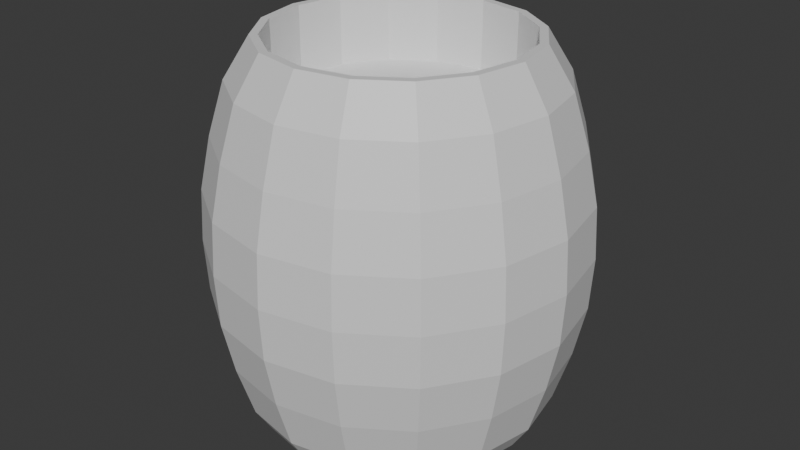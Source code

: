 # Source: barrel.blend  (saved by Blender 4.3.32; exported with 4.5.12 LTS)
import bpy
from mathutils import Matrix  # noqa: F401  (used for matrix-valued properties, if any)

bpy.ops.wm.read_factory_settings(use_empty=True)
scene = bpy.context.scene
scene.name = 'Scene'

# ---- collections
col_collection = bpy.data.collections.new('Collection'); scene.collection.children.link(col_collection)

# ---- materials (node trees are filled in below, after node groups)
mat_barrel = bpy.data.materials.new('Barrel')
mat_barrel.use_transparent_shadow = False
mat_metalburn = bpy.data.materials.new('MetalBurn')
mat_metalburn.use_transparent_shadow = False

# ---- material node trees
mat_barrel.use_nodes = True; mat_barrel.node_tree.nodes.clear()
_N = mat_barrel.node_tree.nodes; _L = mat_barrel.node_tree.links
n0 = _N.new('ShaderNodeBsdfPrincipled'); n0.name = 'Principled BSDF'; n0.location = (10, 300)
n0.inputs[3].default_value = 1.45
n1 = _N.new('ShaderNodeOutputMaterial'); n1.name = 'Material Output'; n1.location = (300, 300)
_L.new(n0.outputs[0], n1.inputs[0])
n1.is_active_output = True
mat_metalburn.use_nodes = True; mat_metalburn.node_tree.nodes.clear()
_N = mat_metalburn.node_tree.nodes; _L = mat_metalburn.node_tree.links
n0 = _N.new('ShaderNodeBsdfPrincipled'); n0.name = 'Principled BSDF'; n0.location = (10, 300)
n0.inputs[3].default_value = 1.45
n1 = _N.new('ShaderNodeOutputMaterial'); n1.name = 'Material Output'; n1.location = (300, 300)
_L.new(n0.outputs[0], n1.inputs[0])
n1.is_active_output = True

# ---- world
world_world = bpy.data.worlds.new('World'); scene.world = world_world
world_world.use_nodes = True; world_world.node_tree.nodes.clear()
_N = world_world.node_tree.nodes; _L = world_world.node_tree.links
n0 = _N.new('ShaderNodeOutputWorld'); n0.name = 'World Output'; n0.location = (300, 300)
n1 = _N.new('ShaderNodeBackground'); n1.name = 'Background'; n1.location = (10, 300)
n1.inputs[0].default_value = (0.05088, 0.05088, 0.05088, 1.0)
_L.new(n1.outputs[0], n0.inputs[0])
n0.is_active_output = True
world_world.color = (0.05088, 0.05088, 0.05088)
world_world.use_sun_shadow = False
world_world.sun_shadow_jitter_overblur = 0.0

# ---- meshes
me_cylinder = bpy.data.meshes.new('Cylinder')
me_cylinder.from_pydata([(0.0, 0.3243, -0.003531), (0.0, 0.2865, 0.06102), (0.1241, 0.2996, -0.003531), (0.1096, 0.2647, 0.06102), (0.2293, 0.2293, -0.003531), (0.2026, 0.2026, 0.06102), (0.2996, 0.1241, -0.003531), (0.2647, 0.1096, 0.06102), (0.3243, 0.0, -0.003531), (0.2865, 0.0, 0.06102), (0.2996, -0.1241, -0.003531), (0.2647, -0.1096, 0.06102), (0.2293, -0.2293, -0.003531), (0.2026, -0.2026, 0.06102), (0.1241, -0.2996, -0.003531), (0.1096, -0.2647, 0.06102), (0.0, -0.3243, -0.003531), (0.0, -0.2865, 0.06102), (-0.1241, -0.2996, -0.003531), (-0.1096, -0.2647, 0.06102), (-0.2293, -0.2293, -0.003531), (-0.2026, -0.2026, 0.06102), (-0.2996, -0.1241, -0.003531), (-0.2647, -0.1096, 0.06102), (-0.3243, 0.0, -0.003531), (-0.2865, 0.0, 0.06102), (-0.2996, 0.1241, -0.003531), (-0.2647, 0.1096, 0.06102), (-0.2293, 0.2293, -0.003531), (-0.2026, 0.2026, 0.06102), (-0.1241, 0.2996, -0.003531), (-0.1096, 0.2647, 0.06102), (-2.154e-10, 0.363, 0.7889), (0.1389, 0.3354, 0.7889), (0.2567, 0.2567, 0.7889), (0.3354, 0.1389, 0.7889), (0.363, -1.723e-10, 0.7889), (0.3354, -0.1389, 0.7889), (0.2567, -0.2567, 0.7889), (0.1389, -0.3354, 0.7889), (-2.154e-10, -0.363, 0.7889), (-0.1389, -0.3354, 0.7889), (-0.2567, -0.2567, 0.7889), (-0.3354, -0.1389, 0.7889), (-0.363, -1.723e-10, 0.7889), (-0.3354, 0.1389, 0.7889), (-0.2567, 0.2567, 0.7889), (-0.1389, 0.3354, 0.7889), (-2.154e-10, 0.363, 0.05763), (0.1389, 0.3354, 0.05763), (0.2567, 0.2567, 0.05763), (0.3354, 0.1389, 0.05763), (0.363, -1.723e-10, 0.05763), (0.3354, -0.1389, 0.05763), (0.2567, -0.2567, 0.05763), (0.1389, -0.3354, 0.05763), (-2.154e-10, -0.363, 0.05763), (-0.1389, -0.3354, 0.05763), (-0.2567, -0.2567, 0.05763), (-0.3354, -0.1389, 0.05763), (-0.363, -1.723e-10, 0.05763), (-0.3354, 0.1389, 0.05763), (-0.2567, 0.2567, 0.05763), (-0.1389, 0.3354, 0.05763), (0.0, 0.3051, 0.8822), (0.1168, 0.2819, 0.8822), (0.2158, 0.2158, 0.8822), (0.2819, 0.1168, 0.8822), (0.3051, 0.0, 0.8822), (0.2819, -0.1168, 0.8822), (0.2158, -0.2158, 0.8822), (0.1168, -0.2819, 0.8822), (0.0, -0.3051, 0.8822), (-0.1168, -0.2819, 0.8822), (-0.2158, -0.2158, 0.8822), (-0.2819, -0.1168, 0.8822), (-0.3051, 0.0, 0.8822), (-0.2819, 0.1168, 0.8822), (-0.2158, 0.2158, 0.8822), (-0.1168, 0.2819, 0.8822), (0.0, 0.2865, 0.8822), (0.1096, 0.2647, 0.8822), (0.2026, 0.2026, 0.8822), (0.2647, 0.1096, 0.8822), (0.2865, 0.0, 0.8822), (0.2647, -0.1096, 0.8822), (0.2026, -0.2026, 0.8822), (0.1096, -0.2647, 0.8822), (0.0, -0.2865, 0.8822), (-0.1096, -0.2647, 0.8822), (-0.2026, -0.2026, 0.8822), (-0.2647, -0.1096, 0.8822), (-0.2865, 0.0, 0.8822), (-0.2647, 0.1096, 0.8822), (-0.2026, 0.2026, 0.8822), (-0.1096, 0.2647, 0.8822), (0.0, 0.321, 0.08233), (0.0, 0.321, 0.7244), (0.06263, 0.3149, 0.08233), (0.06263, 0.3149, 0.7244), (0.1229, 0.2966, 0.08233), (0.1229, 0.2966, 0.7244), (0.1784, 0.2669, 0.08233), (0.1784, 0.2669, 0.7244), (0.227, 0.227, 0.08233), (0.227, 0.227, 0.7244), (0.2669, 0.1784, 0.08233), (0.2669, 0.1784, 0.7244), (0.2966, 0.1229, 0.08233), (0.2966, 0.1229, 0.7244), (0.3149, 0.06263, 0.08233), (0.3149, 0.06263, 0.7244), (0.321, 0.0, 0.08233), (0.321, 0.0, 0.7244), (0.3149, -0.06263, 0.08233), (0.3149, -0.06263, 0.7244), (0.2966, -0.1229, 0.08233), (0.2966, -0.1229, 0.7244), (0.2669, -0.1784, 0.08233), (0.2669, -0.1784, 0.7244), (0.227, -0.227, 0.08233), (0.227, -0.227, 0.7244), (0.1784, -0.2669, 0.08233), (0.1784, -0.2669, 0.7244), (0.1229, -0.2966, 0.08233), (0.1229, -0.2966, 0.7244), (0.06263, -0.3149, 0.08233), (0.06263, -0.3149, 0.7244), (0.0, -0.321, 0.08233), (0.0, -0.321, 0.7244), (-0.06263, -0.3149, 0.08233), (-0.06263, -0.3149, 0.7244), (-0.1229, -0.2966, 0.08233), (-0.1229, -0.2966, 0.7244), (-0.1784, -0.2669, 0.08233), (-0.1784, -0.2669, 0.7244), (-0.227, -0.227, 0.08233), (-0.227, -0.227, 0.7244), (-0.2669, -0.1784, 0.08233), (-0.2669, -0.1784, 0.7244), (-0.2966, -0.1229, 0.08233), (-0.2966, -0.1229, 0.7244), (-0.3149, -0.06263, 0.08233), (-0.3149, -0.06263, 0.7244), (-0.321, 0.0, 0.08233), (-0.321, 0.0, 0.7244), (-0.3149, 0.06263, 0.08233), (-0.3149, 0.06263, 0.7244), (-0.2966, 0.1229, 0.08233), (-0.2966, 0.1229, 0.7244), (-0.2669, 0.1784, 0.08233), (-0.2669, 0.1784, 0.7244), (-0.227, 0.227, 0.08233), (-0.227, 0.227, 0.7244), (-0.1784, 0.2669, 0.08233), (-0.1784, 0.2669, 0.7244), (-0.1229, 0.2966, 0.08233), (-0.1229, 0.2966, 0.7244), (-0.06263, 0.3149, 0.08233), (-0.06263, 0.3149, 0.7244), (0.0, 0.4, 0.1795), (0.0, 0.4254, 0.3014), (4.427e-10, 0.4322, 0.4233), (0.0, 0.4254, 0.5451), (0.0, 0.4, 0.667), (0.1531, 0.3696, 0.667), (0.1628, 0.393, 0.5451), (0.1654, 0.3993, 0.4233), (0.1628, 0.393, 0.3014), (0.1531, 0.3696, 0.1795), (0.2828, 0.2828, 0.667), (0.3008, 0.3008, 0.5451), (0.3056, 0.3056, 0.4233), (0.3008, 0.3008, 0.3014), (0.2828, 0.2828, 0.1795), (0.3696, 0.1531, 0.667), (0.393, 0.1628, 0.5451), (0.3993, 0.1654, 0.4233), (0.393, 0.1628, 0.3014), (0.3696, 0.1531, 0.1795), (0.4, 0.0, 0.667), (0.4254, 1.181e-10, 0.5451), (0.4322, 3.273e-10, 0.4233), (0.4254, 1.181e-10, 0.3014), (0.4, 0.0, 0.1795), (0.3696, -0.1531, 0.667), (0.393, -0.1628, 0.5451), (0.3993, -0.1654, 0.4233), (0.393, -0.1628, 0.3014), (0.3696, -0.1531, 0.1795), (0.2828, -0.2828, 0.667), (0.3008, -0.3008, 0.5451), (0.3056, -0.3056, 0.4233), (0.3008, -0.3008, 0.3014), (0.2828, -0.2828, 0.1795), (0.1531, -0.3696, 0.667), (0.1628, -0.393, 0.5451), (0.1654, -0.3993, 0.4233), (0.1628, -0.393, 0.3014), (0.1531, -0.3696, 0.1795), (0.0, -0.4, 0.667), (0.0, -0.4254, 0.5451), (4.427e-10, -0.4322, 0.4233), (0.0, -0.4254, 0.3014), (0.0, -0.4, 0.1795), (-0.1531, -0.3696, 0.667), (-0.1628, -0.393, 0.5451), (-0.1654, -0.3993, 0.4233), (-0.1628, -0.393, 0.3014), (-0.1531, -0.3696, 0.1795), (-0.2828, -0.2828, 0.667), (-0.3008, -0.3008, 0.5451), (-0.3056, -0.3056, 0.4233), (-0.3008, -0.3008, 0.3014), (-0.2828, -0.2828, 0.1795), (-0.3696, -0.1531, 0.667), (-0.393, -0.1628, 0.5451), (-0.3993, -0.1654, 0.4233), (-0.393, -0.1628, 0.3014), (-0.3696, -0.1531, 0.1795), (-0.4, 0.0, 0.667), (-0.4254, 1.181e-10, 0.5451), (-0.4322, 3.273e-10, 0.4233), (-0.4254, 1.181e-10, 0.3014), (-0.4, 0.0, 0.1795), (-0.3696, 0.1531, 0.667), (-0.393, 0.1628, 0.5451), (-0.3993, 0.1654, 0.4233), (-0.393, 0.1628, 0.3014), (-0.3696, 0.1531, 0.1795), (-0.2828, 0.2828, 0.667), (-0.3008, 0.3008, 0.5451), (-0.3056, 0.3056, 0.4233), (-0.3008, 0.3008, 0.3014), (-0.2828, 0.2828, 0.1795), (-0.1531, 0.3696, 0.667), (-0.1628, 0.393, 0.5451), (-0.1654, 0.3993, 0.4233), (-0.1628, 0.393, 0.3014), (-0.1531, 0.3696, 0.1795)], [], [(169, 174, 50, 49), (174, 179, 51, 50), (179, 184, 52, 51), (184, 189, 53, 52), (189, 194, 54, 53), (194, 199, 55, 54), (199, 204, 56, 55), (204, 209, 57, 56), (209, 214, 58, 57), (214, 219, 59, 58), (219, 224, 60, 59), (224, 229, 61, 60), (229, 234, 62, 61), (234, 239, 63, 62), (239, 160, 48, 63), (1, 31, 29, 27, 25, 23, 21, 19, 17, 15, 13, 11, 9, 7, 5, 3), (64, 65, 33, 32), (0, 2, 4, 6, 8, 10, 12, 14, 16, 18, 20, 22, 24, 26, 28, 30), (65, 66, 34, 33), (66, 67, 35, 34), (67, 68, 36, 35), (68, 69, 37, 36), (69, 70, 38, 37), (70, 71, 39, 38), (71, 72, 40, 39), (72, 73, 41, 40), (73, 74, 42, 41), (74, 75, 43, 42), (75, 76, 44, 43), (76, 77, 45, 44), (77, 78, 46, 45), (78, 79, 47, 46), (79, 64, 32, 47), (2, 0, 48, 49), (4, 2, 49, 50), (6, 4, 50, 51), (8, 6, 51, 52), (10, 8, 52, 53), (12, 10, 53, 54), (14, 12, 54, 55), (16, 14, 55, 56), (18, 16, 56, 57), (20, 18, 57, 58), (22, 20, 58, 59), (24, 22, 59, 60), (26, 24, 60, 61), (28, 26, 61, 62), (30, 28, 62, 63), (0, 30, 63, 48), (80, 81, 65, 64), (81, 82, 66, 65), (82, 83, 67, 66), (83, 84, 68, 67), (84, 85, 69, 68), (85, 86, 70, 69), (86, 87, 71, 70), (87, 88, 72, 71), (88, 89, 73, 72), (89, 90, 74, 73), (90, 91, 75, 74), (91, 92, 76, 75), (92, 93, 77, 76), (93, 94, 78, 77), (94, 95, 79, 78), (95, 80, 64, 79), (1, 3, 81, 80), (3, 5, 82, 81), (5, 7, 83, 82), (7, 9, 84, 83), (9, 11, 85, 84), (11, 13, 86, 85), (13, 15, 87, 86), (15, 17, 88, 87), (17, 19, 89, 88), (19, 21, 90, 89), (21, 23, 91, 90), (23, 25, 92, 91), (25, 27, 93, 92), (27, 29, 94, 93), (29, 31, 95, 94), (31, 1, 80, 95), (96, 97, 99, 98), (98, 99, 101, 100), (100, 101, 103, 102), (102, 103, 105, 104), (104, 105, 107, 106), (106, 107, 109, 108), (108, 109, 111, 110), (110, 111, 113, 112), (112, 113, 115, 114), (114, 115, 117, 116), (116, 117, 119, 118), (118, 119, 121, 120), (120, 121, 123, 122), (122, 123, 125, 124), (124, 125, 127, 126), (126, 127, 129, 128), (128, 129, 131, 130), (130, 131, 133, 132), (132, 133, 135, 134), (134, 135, 137, 136), (136, 137, 139, 138), (138, 139, 141, 140), (140, 141, 143, 142), (142, 143, 145, 144), (144, 145, 147, 146), (146, 147, 149, 148), (148, 149, 151, 150), (150, 151, 153, 152), (152, 153, 155, 154), (154, 155, 157, 156), (99, 97, 159, 157, 155, 153, 151, 149, 147, 145, 143, 141, 139, 137, 135, 133, 131, 129, 127, 125, 123, 121, 119, 117, 115, 113, 111, 109, 107, 105, 103, 101), (156, 157, 159, 158), (158, 159, 97, 96), (96, 98, 100, 102, 104, 106, 108, 110, 112, 114, 116, 118, 120, 122, 124, 126, 128, 130, 132, 134, 136, 138, 140, 142, 144, 146, 148, 150, 152, 154, 156, 158), (160, 169, 49, 48), (32, 33, 165, 164), (164, 165, 166, 163), (163, 166, 167, 162), (162, 167, 168, 161), (161, 168, 169, 160), (47, 32, 164, 235), (235, 164, 163, 236), (236, 163, 162, 237), (237, 162, 161, 238), (238, 161, 160, 239), (46, 47, 235, 230), (230, 235, 236, 231), (231, 236, 237, 232), (232, 237, 238, 233), (233, 238, 239, 234), (45, 46, 230, 225), (225, 230, 231, 226), (226, 231, 232, 227), (227, 232, 233, 228), (228, 233, 234, 229), (44, 45, 225, 220), (220, 225, 226, 221), (221, 226, 227, 222), (222, 227, 228, 223), (223, 228, 229, 224), (43, 44, 220, 215), (215, 220, 221, 216), (216, 221, 222, 217), (217, 222, 223, 218), (218, 223, 224, 219), (42, 43, 215, 210), (210, 215, 216, 211), (211, 216, 217, 212), (212, 217, 218, 213), (213, 218, 219, 214), (41, 42, 210, 205), (205, 210, 211, 206), (206, 211, 212, 207), (207, 212, 213, 208), (208, 213, 214, 209), (40, 41, 205, 200), (200, 205, 206, 201), (201, 206, 207, 202), (202, 207, 208, 203), (203, 208, 209, 204), (39, 40, 200, 195), (195, 200, 201, 196), (196, 201, 202, 197), (197, 202, 203, 198), (198, 203, 204, 199), (38, 39, 195, 190), (190, 195, 196, 191), (191, 196, 197, 192), (192, 197, 198, 193), (193, 198, 199, 194), (37, 38, 190, 185), (185, 190, 191, 186), (186, 191, 192, 187), (187, 192, 193, 188), (188, 193, 194, 189), (36, 37, 185, 180), (180, 185, 186, 181), (181, 186, 187, 182), (182, 187, 188, 183), (183, 188, 189, 184), (35, 36, 180, 175), (175, 180, 181, 176), (176, 181, 182, 177), (177, 182, 183, 178), (178, 183, 184, 179), (34, 35, 175, 170), (170, 175, 176, 171), (171, 176, 177, 172), (172, 177, 178, 173), (173, 178, 179, 174), (33, 34, 170, 165), (165, 170, 171, 166), (166, 171, 172, 167), (167, 172, 173, 168), (168, 173, 174, 169)])
me_cylinder.polygons.foreach_set('material_index', [0, 0, 0, 0, 0, 0, 0, 0, 0, 0, 0, 0, 0, 0, 0, 0, 0, 0, 0, 0, 0, 0, 0, 0, 0, 0, 0, 0, 0, 0, 0, 0, 0, 0, 0, 0, 0, 0, 0, 0, 0, 0, 0, 0, 0, 0, 0, 0, 0, 0, 0, 0, 0, 0, 0, 0, 0, 0, 0, 0, 0, 0, 0, 0, 0, 0, 0, 0, 0, 0, 0, 0, 0, 0, 0, 0, 0, 0, 0, 0, 0, 1, 1, 1, 1, 1, 1, 1, 1, 1, 1, 1, 1, 1, 1, 1, 1, 1, 1, 1, 1, 1, 1, 1, 1, 1, 1, 1, 1, 1, 1, 1, 1, 1, 1, 0, 0, 0, 0, 0, 0, 0, 0, 0, 0, 0, 0, 0, 0, 0, 0, 0, 0, 0, 0, 0, 0, 0, 0, 0, 0, 0, 0, 0, 0, 0, 0, 0, 0, 0, 0, 0, 0, 0, 0, 0, 0, 0, 0, 0, 0, 0, 0, 0, 0, 0, 0, 0, 0, 0, 0, 0, 0, 0, 0, 0, 0, 0, 0, 0, 0, 0, 0, 0, 0, 0, 0, 0, 0, 0, 0, 0, 0, 0, 0, 0])
_uv = me_cylinder.uv_layers.new(name='UVMap')
_uv.uv.foreach_set('vector', [0.153, 0.2324, 0.1902, 0.2324, 0.1802, 0.2727, 0.1464, 0.2727, 0.2077, 0.2324, 0.2449, 0.2324, 0.2515, 0.2727, 0.2178, 0.2727, 0.2449, 0.2324, 0.2929, 0.2324, 0.2951, 0.2727, 0.2515, 0.2727, 0.2929, 0.2324, 0.3445, 0.2324, 0.3419, 0.2727, 0.2951, 0.2727, 0.3445, 0.2324, 0.3918, 0.2324, 0.3848, 0.2727, 0.3419, 0.2727, 0.008754, 0.5253, 0.0459, 0.5253, 0.05252, 0.5656, 0.0188, 0.5656, 0.0459, 0.5253, 0.09394, 0.5253, 0.09611, 0.5656, 0.05252, 0.5656, 0.09394, 0.5253, 0.1455, 0.5253, 0.1429, 0.5656, 0.09611, 0.5656, 0.1455, 0.5253, 0.1929, 0.5253, 0.1859, 0.5656, 0.1429, 0.5656, 0.2077, 0.5253, 0.2449, 0.5253, 0.2515, 0.5656, 0.2178, 0.5656, 0.2449, 0.5253, 0.2929, 0.5253, 0.2951, 0.5656, 0.2515, 0.5656, 0.2929, 0.5253, 0.3445, 0.5253, 0.3419, 0.5656, 0.2951, 0.5656, 0.3445, 0.5253, 0.3918, 0.5253, 0.3848, 0.5656, 0.3419, 0.5656, 0.006088, 0.2324, 0.05341, 0.2324, 0.05601, 0.2727, 0.01307, 0.2727, 0.05341, 0.2324, 0.105, 0.2324, 0.1028, 0.2727, 0.05601, 0.2727, 0.6083, 0.8056, 0.6083, 0.7686, 0.6224, 0.7345, 0.6485, 0.7084, 0.6827, 0.6942, 0.7197, 0.6942, 0.7538, 0.7084, 0.78, 0.7345, 0.7941, 0.7686, 0.7941, 0.8056, 0.78, 0.8398, 0.7538, 0.8659, 0.7197, 0.8801, 0.6827, 0.8801, 0.6485, 0.8659, 0.6224, 0.8398, 0.09944, -1.371e-09, 0.1361, 2.362e-06, 0.1464, 0.03084, 0.1028, 0.03084, 0.4139, 0.5874, 0.3979, 0.5487, 0.3979, 0.5069, 0.4139, 0.4682, 0.4435, 0.4386, 0.4822, 0.4226, 0.524, 0.4226, 0.5627, 0.4386, 0.5922, 0.4682, 0.6083, 0.5069, 0.6083, 0.5487, 0.5922, 0.5874, 0.5627, 0.617, 0.524, 0.633, 0.4822, 0.633, 0.4435, 0.617, 0.1361, 2.362e-06, 0.1644, 9.144e-06, 0.1801, 0.03085, 0.1464, 0.03084, 0.2335, 9.153e-06, 0.2618, 2.373e-06, 0.2515, 0.03084, 0.2178, 0.03085, 0.2618, 2.373e-06, 0.2985, 1.185e-08, 0.2951, 0.03084, 0.2515, 0.03084, 0.2985, 1.185e-08, 0.3378, 2.393e-06, 0.3419, 0.03084, 0.2951, 0.03084, 0.3378, 2.393e-06, 0.3739, 9.168e-06, 0.3848, 0.03085, 0.3419, 0.03084, 0.03453, 0.2929, 0.06287, 0.2929, 0.05253, 0.3238, 0.01881, 0.3238, 0.06287, 0.2929, 0.09952, 0.2929, 0.09612, 0.3238, 0.05253, 0.3238, 0.09952, 0.2929, 0.1389, 0.2929, 0.143, 0.3238, 0.09612, 0.3238, 0.1389, 0.2929, 0.175, 0.2929, 0.1859, 0.3238, 0.143, 0.3238, 0.2335, 0.2929, 0.2618, 0.2929, 0.2515, 0.3238, 0.2178, 0.3238, 0.2618, 0.2929, 0.2985, 0.2929, 0.2951, 0.3238, 0.2515, 0.3238, 0.2985, 0.2929, 0.3378, 0.2929, 0.3419, 0.3238, 0.2951, 0.3238, 0.3378, 0.2929, 0.3739, 0.2929, 0.3848, 0.3238, 0.3419, 0.3238, 0.02398, 9.15e-06, 0.06007, 2.378e-06, 0.056, 0.03084, 0.01306, 0.03085, 0.06007, 2.378e-06, 0.09944, -1.371e-09, 0.1028, 0.03084, 0.056, 0.03084, 0.1395, 0.2929, 0.1006, 0.2929, 0.1028, 0.2727, 0.1464, 0.2727, 0.1696, 0.2929, 0.1395, 0.2929, 0.1464, 0.2727, 0.1802, 0.2727, 0.2584, 0.2929, 0.2283, 0.2929, 0.2178, 0.2727, 0.2515, 0.2727, 0.2973, 0.2929, 0.2584, 0.2929, 0.2515, 0.2727, 0.2951, 0.2727, 0.3392, 0.2929, 0.2973, 0.2929, 0.2951, 0.2727, 0.3419, 0.2727, 0.3775, 0.2929, 0.3392, 0.2929, 0.3419, 0.2727, 0.3848, 0.2727, 0.05944, 0.5858, 0.02932, 0.5858, 0.0188, 0.5656, 0.05252, 0.5656, 0.09838, 0.5858, 0.05944, 0.5858, 0.05252, 0.5656, 0.09611, 0.5656, 0.1402, 0.5858, 0.09838, 0.5858, 0.09611, 0.5656, 0.1429, 0.5656, 0.1786, 0.5858, 0.1402, 0.5858, 0.1429, 0.5656, 0.1859, 0.5656, 0.2584, 0.5858, 0.2283, 0.5858, 0.2178, 0.5656, 0.2515, 0.5656, 0.2973, 0.5858, 0.2584, 0.5858, 0.2515, 0.5656, 0.2951, 0.5656, 0.3392, 0.5858, 0.2973, 0.5858, 0.2951, 0.5656, 0.3419, 0.5656, 0.3775, 0.5858, 0.3392, 0.5858, 0.3419, 0.5656, 0.3848, 0.5656, 0.05874, 0.2929, 0.02038, 0.2929, 0.01307, 0.2727, 0.05601, 0.2727, 0.1006, 0.2929, 0.05874, 0.2929, 0.05601, 0.2727, 0.1028, 0.2727, 0.1009, 0.7815, 0.1372, 0.7743, 0.1395, 0.78, 0.1009, 0.7877, 0.1372, 0.7743, 0.1679, 0.7537, 0.1723, 0.7581, 0.1395, 0.78, 0.1679, 0.7537, 0.1884, 0.723, 0.1941, 0.7254, 0.1723, 0.7581, 0.1884, 0.723, 0.1957, 0.6867, 0.2018, 0.6867, 0.1941, 0.7254, 0.1957, 0.6867, 0.1884, 0.6505, 0.1941, 0.6481, 0.2018, 0.6867, 0.1884, 0.6505, 0.1679, 0.6197, 0.1723, 0.6154, 0.1941, 0.6481, 0.1679, 0.6197, 0.1372, 0.5992, 0.1395, 0.5935, 0.1723, 0.6154, 0.1372, 0.5992, 0.1009, 0.592, 0.1009, 0.5858, 0.1395, 0.5935, 0.1009, 0.592, 0.06465, 0.5992, 0.06229, 0.5935, 0.1009, 0.5858, 0.06465, 0.5992, 0.03391, 0.6197, 0.02956, 0.6154, 0.06229, 0.5935, 0.03391, 0.6197, 0.01337, 0.6505, 0.007681, 0.6481, 0.02956, 0.6154, 0.01337, 0.6505, 0.006158, 0.6867, 0.0, 0.6867, 0.007681, 0.6481, 0.006158, 0.6867, 0.01337, 0.723, 0.007681, 0.7254, 0.0, 0.6867, 0.01337, 0.723, 0.03391, 0.7537, 0.02956, 0.7581, 0.007681, 0.7254, 0.03391, 0.7537, 0.06465, 0.7743, 0.06229, 0.78, 0.02956, 0.7581, 0.06465, 0.7743, 0.1009, 0.7815, 0.1009, 0.7877, 0.06229, 0.78, 0.6791, 0.6942, 0.6421, 0.6942, 0.6421, 0.4226, 0.6791, 0.4226, 0.6421, 0.6942, 0.6083, 0.6942, 0.6083, 0.4226, 0.6421, 0.4226, 0.7411, 0.2716, 0.7145, 0.2716, 0.7145, 7.826e-06, 0.7411, 0.0, 0.7145, 0.2716, 0.6801, 0.2716, 0.6801, 1.195e-05, 0.7145, 7.826e-06, 0.6801, 0.2716, 0.6431, 0.2716, 0.6431, 1.173e-05, 0.6801, 1.195e-05, 0.6431, 0.2716, 0.6092, 0.2716, 0.6092, 7.234e-06, 0.6431, 1.173e-05, 0.3337, 0.8574, 0.2998, 0.8574, 0.2998, 0.5858, 0.3337, 0.5858, 0.2998, 0.8574, 0.2628, 0.8574, 0.2628, 0.5858, 0.2998, 0.5858, 0.2628, 0.8574, 0.2284, 0.8574, 0.2284, 0.5858, 0.2628, 0.5858, 0.2284, 0.8574, 0.2018, 0.8574, 0.2018, 0.5858, 0.2284, 0.5858, 0.872, 0.6942, 0.8454, 0.6942, 0.8454, 0.4226, 0.872, 0.4226, 0.8454, 0.6942, 0.811, 0.6942, 0.811, 0.4226, 0.8454, 0.4226, 0.811, 0.6942, 0.774, 0.6942, 0.774, 0.4226, 0.811, 0.4226, 0.774, 0.6942, 0.7401, 0.6942, 0.7401, 0.4226, 0.774, 0.4226, 0.7401, 0.6942, 0.7135, 0.6942, 0.7135, 0.4226, 0.7401, 0.4226, 0.7135, 0.6942, 0.6791, 0.6942, 0.6791, 0.4226, 0.7135, 0.4226, 0.8735, 0.9065, 0.8735, 0.6942, 0.8935, 0.6942, 0.8935, 0.9065, 0.8935, 0.9065, 0.8935, 0.6942, 0.9121, 0.6942, 0.9121, 0.9065, 0.9121, 0.9065, 0.9121, 0.6942, 0.9284, 0.6942, 0.9284, 0.9066, 0.9284, 0.9066, 0.9284, 0.6942, 0.9419, 0.6942, 0.9419, 0.9066, 0.3979, 0.8453, 0.3979, 0.633, 0.4114, 0.633, 0.4114, 0.8453, 0.4114, 0.8453, 0.4114, 0.633, 0.4277, 0.633, 0.4277, 0.8453, 0.4277, 0.8453, 0.4277, 0.633, 0.4463, 0.633, 0.4463, 0.8453, 0.4463, 0.8453, 0.4463, 0.633, 0.4663, 0.633, 0.4663, 0.8453, 0.4663, 0.8453, 0.4663, 0.633, 0.487, 0.633, 0.487, 0.8453, 0.487, 0.8453, 0.487, 0.633, 0.5077, 0.633, 0.5077, 0.8453, 0.5077, 0.8453, 0.5077, 0.633, 0.5275, 0.633, 0.5275, 0.8453, 0.5275, 0.8453, 0.5275, 0.633, 0.5457, 0.633, 0.5457, 0.8453, 0.5457, 0.8453, 0.5457, 0.633, 0.5615, 0.633, 0.5615, 0.8453, 0.7411, 0.2123, 0.7411, 9.067e-06, 0.7574, 5.125e-06, 0.7574, 0.2123, 0.7574, 0.2123, 0.7574, 5.125e-06, 0.776, 2.227e-06, 0.776, 0.2123, 0.776, 0.2123, 0.776, 2.227e-06, 0.796, 5.125e-07, 0.796, 0.2123, 0.796, 0.2123, 0.796, 5.125e-07, 0.8167, 0.0, 0.8167, 0.2123, 0.8167, 0.2123, 0.8167, 0.0, 0.8374, 7.293e-07, 0.8374, 0.2123, 0.8374, 0.2123, 0.8374, 7.293e-07, 0.8572, 2.681e-06, 0.8572, 0.2123, 0.8572, 0.2123, 0.8572, 2.681e-06, 0.8754, 5.776e-06, 0.8754, 0.2123, 0.8754, 0.2123, 0.8754, 5.776e-06, 0.8912, 9.895e-06, 0.8912, 0.2123, 0.0, 1.0, 0.0, 0.7877, 0.01632, 0.7877, 0.01632, 1.0, 0.01632, 1.0, 0.01632, 0.7877, 0.03485, 0.7877, 0.03485, 1.0, 0.03485, 1.0, 0.03485, 0.7877, 0.05488, 0.7877, 0.05488, 1.0, 0.05488, 1.0, 0.05488, 0.7877, 0.07562, 0.7877, 0.07562, 1.0, 0.07562, 1.0, 0.07562, 0.7877, 0.09629, 0.7877, 0.09629, 1.0, 0.09629, 1.0, 0.09629, 0.7877, 0.1161, 0.7877, 0.1161, 1.0, 0.1161, 1.0, 0.1161, 0.7877, 0.1343, 0.7877, 0.1343, 1.0, 0.7941, 0.9065, 0.7941, 0.6942, 0.8123, 0.6942, 0.8123, 0.9065, 0.8123, 0.9065, 0.8123, 0.6942, 0.8321, 0.6942, 0.8321, 0.9065, 0.402, 0.1365, 0.3979, 0.1161, 0.3979, 0.09525, 0.402, 0.07484, 0.4099, 0.05561, 0.4215, 0.0383, 0.4362, 0.02359, 0.4535, 0.01203, 0.4727, 0.00406, 0.4932, -2.084e-09, 0.514, -2.505e-09, 0.5344, 0.00406, 0.5536, 0.01203, 0.5709, 0.02359, 0.5856, 0.0383, 0.5972, 0.05561, 0.6052, 0.07484, 0.6092, 0.09525, 0.6092, 0.1161, 0.6052, 0.1365, 0.5972, 0.1557, 0.5856, 0.173, 0.5709, 0.1877, 0.5536, 0.1993, 0.5344, 0.2073, 0.514, 0.2113, 0.4932, 0.2113, 0.4727, 0.2073, 0.4535, 0.1993, 0.4362, 0.1877, 0.4215, 0.173, 0.4099, 0.1557, 0.8321, 0.9065, 0.8321, 0.6942, 0.8528, 0.6942, 0.8528, 0.9065, 0.8528, 0.9065, 0.8528, 0.6942, 0.8735, 0.6942, 0.8735, 0.9065, 0.3979, 0.3274, 0.3979, 0.3066, 0.402, 0.2862, 0.4099, 0.2669, 0.4215, 0.2496, 0.4362, 0.2349, 0.4535, 0.2233, 0.4727, 0.2154, 0.4932, 0.2113, 0.514, 0.2113, 0.5344, 0.2154, 0.5536, 0.2233, 0.5709, 0.2349, 0.5856, 0.2496, 0.5972, 0.2669, 0.6052, 0.2862, 0.6092, 0.3066, 0.6092, 0.3274, 0.6052, 0.3478, 0.5972, 0.367, 0.5856, 0.3843, 0.5709, 0.399, 0.5536, 0.4106, 0.5344, 0.4186, 0.514, 0.4226, 0.4932, 0.4226, 0.4727, 0.4186, 0.4535, 0.4106, 0.4362, 0.399, 0.4215, 0.3843, 0.4099, 0.367, 0.402, 0.3478, 0.105, 0.2324, 0.153, 0.2324, 0.1464, 0.2727, 0.1028, 0.2727, 0.1028, 0.03084, 0.1464, 0.03084, 0.153, 0.07115, 0.105, 0.07114, 0.105, 0.07114, 0.153, 0.07115, 0.1576, 0.1115, 0.1065, 0.1114, 0.1065, 0.1114, 0.1576, 0.1115, 0.1588, 0.1518, 0.1069, 0.1518, 0.1069, 0.1518, 0.1588, 0.1518, 0.1576, 0.1921, 0.1065, 0.1921, 0.1065, 0.1921, 0.1576, 0.1921, 0.153, 0.2324, 0.105, 0.2324, 0.056, 0.03084, 0.1028, 0.03084, 0.105, 0.07114, 0.0534, 0.07115, 0.0534, 0.07115, 0.105, 0.07114, 0.1065, 0.1114, 0.05162, 0.1115, 0.05162, 0.1115, 0.1065, 0.1114, 0.1069, 0.1518, 0.05114, 0.1518, 0.05114, 0.1518, 0.1069, 0.1518, 0.1065, 0.1921, 0.05162, 0.1921, 0.05162, 0.1921, 0.1065, 0.1921, 0.105, 0.2324, 0.05341, 0.2324, 0.01306, 0.03085, 0.056, 0.03084, 0.0534, 0.07115, 0.006079, 0.07116, 0.006079, 0.07116, 0.0534, 0.07115, 0.05162, 0.1115, 0.001297, 0.1115, 0.001297, 0.1115, 0.05162, 0.1115, 0.05114, 0.1518, -7.43e-09, 0.1518, -7.43e-09, 0.1518, 0.05114, 0.1518, 0.05162, 0.1921, 0.001301, 0.1921, 0.001301, 0.1921, 0.05162, 0.1921, 0.05341, 0.2324, 0.006088, 0.2324, 0.3419, 0.3238, 0.3848, 0.3238, 0.3918, 0.3641, 0.3445, 0.3641, 0.3445, 0.3641, 0.3918, 0.3641, 0.3966, 0.4044, 0.3463, 0.4044, 0.3463, 0.4044, 0.3966, 0.4044, 0.3979, 0.4447, 0.3468, 0.4447, 0.3468, 0.4447, 0.3979, 0.4447, 0.3966, 0.485, 0.3463, 0.485, 0.3463, 0.485, 0.3966, 0.485, 0.3918, 0.5253, 0.3445, 0.5253, 0.2951, 0.3238, 0.3419, 0.3238, 0.3445, 0.3641, 0.2929, 0.3641, 0.2929, 0.3641, 0.3445, 0.3641, 0.3463, 0.4044, 0.2914, 0.4044, 0.2914, 0.4044, 0.3463, 0.4044, 0.3468, 0.4447, 0.291, 0.4447, 0.291, 0.4447, 0.3468, 0.4447, 0.3463, 0.485, 0.2914, 0.485, 0.2914, 0.485, 0.3463, 0.485, 0.3445, 0.5253, 0.2929, 0.5253, 0.2515, 0.3238, 0.2951, 0.3238, 0.2929, 0.3641, 0.2449, 0.3641, 0.2449, 0.3641, 0.2929, 0.3641, 0.2914, 0.4044, 0.2403, 0.4044, 0.2403, 0.4044, 0.2914, 0.4044, 0.291, 0.4447, 0.2391, 0.4447, 0.2391, 0.4447, 0.291, 0.4447, 0.2914, 0.485, 0.2403, 0.485, 0.2403, 0.485, 0.2914, 0.485, 0.2929, 0.5253, 0.2449, 0.5253, 0.2178, 0.3238, 0.2515, 0.3238, 0.2449, 0.3641, 0.2077, 0.3641, 0.2077, 0.3641, 0.2449, 0.3641, 0.2403, 0.4044, 0.2008, 0.4044, 0.2008, 0.4044, 0.2403, 0.4044, 0.2391, 0.4447, 0.199, 0.4447, 0.199, 0.4447, 0.2391, 0.4447, 0.2403, 0.485, 0.2008, 0.485, 0.2008, 0.485, 0.2403, 0.485, 0.2449, 0.5253, 0.2077, 0.5253, 0.143, 0.3238, 0.1859, 0.3238, 0.1929, 0.3641, 0.1456, 0.3641, 0.1456, 0.3641, 0.1929, 0.3641, 0.1977, 0.4044, 0.1473, 0.4044, 0.1473, 0.4044, 0.1977, 0.4044, 0.199, 0.4447, 0.1478, 0.4447, 0.1478, 0.4447, 0.199, 0.4447, 0.1977, 0.485, 0.1473, 0.485, 0.1473, 0.485, 0.1977, 0.485, 0.1929, 0.5253, 0.1455, 0.5253, 0.09612, 0.3238, 0.143, 0.3238, 0.1456, 0.3641, 0.09395, 0.3641, 0.09395, 0.3641, 0.1456, 0.3641, 0.1473, 0.4044, 0.09246, 0.4044, 0.09246, 0.4044, 0.1473, 0.4044, 0.1478, 0.4447, 0.09205, 0.4447, 0.09205, 0.4447, 0.1478, 0.4447, 0.1473, 0.485, 0.09245, 0.485, 0.09245, 0.485, 0.1473, 0.485, 0.1455, 0.5253, 0.09394, 0.5253, 0.05253, 0.3238, 0.09612, 0.3238, 0.09395, 0.3641, 0.04591, 0.3641, 0.04591, 0.3641, 0.09395, 0.3641, 0.09246, 0.4044, 0.04138, 0.4044, 0.04138, 0.4044, 0.09246, 0.4044, 0.09205, 0.4447, 0.04015, 0.4447, 0.04015, 0.4447, 0.09205, 0.4447, 0.09245, 0.485, 0.04137, 0.485, 0.04137, 0.485, 0.09245, 0.485, 0.09394, 0.5253, 0.0459, 0.5253, 0.01881, 0.3238, 0.05253, 0.3238, 0.04591, 0.3641, 0.008762, 0.3641, 0.008762, 0.3641, 0.04591, 0.3641, 0.04138, 0.4044, 0.001872, 0.4044, 0.001872, 0.4044, 0.04138, 0.4044, 0.04015, 0.4447, 4.17e-10, 0.4447, 4.17e-10, 0.4447, 0.04015, 0.4447, 0.04137, 0.485, 0.001868, 0.485, 0.001868, 0.485, 0.04137, 0.485, 0.0459, 0.5253, 0.008754, 0.5253, 0.3419, 0.03084, 0.3848, 0.03085, 0.3918, 0.07116, 0.3445, 0.07115, 0.3445, 0.07115, 0.3918, 0.07116, 0.3966, 0.1115, 0.3463, 0.1115, 0.3463, 0.1115, 0.3966, 0.1115, 0.3979, 0.1518, 0.3468, 0.1518, 0.3468, 0.1518, 0.3979, 0.1518, 0.3966, 0.1921, 0.3463, 0.1921, 0.3463, 0.1921, 0.3966, 0.1921, 0.3918, 0.2324, 0.3445, 0.2324, 0.2951, 0.03084, 0.3419, 0.03084, 0.3445, 0.07115, 0.2929, 0.07114, 0.2929, 0.07114, 0.3445, 0.07115, 0.3463, 0.1115, 0.2914, 0.1114, 0.2914, 0.1114, 0.3463, 0.1115, 0.3468, 0.1518, 0.291, 0.1518, 0.291, 0.1518, 0.3468, 0.1518, 0.3463, 0.1921, 0.2914, 0.1921, 0.2914, 0.1921, 0.3463, 0.1921, 0.3445, 0.2324, 0.2929, 0.2324, 0.2515, 0.03084, 0.2951, 0.03084, 0.2929, 0.07114, 0.2449, 0.07115, 0.2449, 0.07115, 0.2929, 0.07114, 0.2914, 0.1114, 0.2403, 0.1115, 0.2403, 0.1115, 0.2914, 0.1114, 0.291, 0.1518, 0.2391, 0.1518, 0.2391, 0.1518, 0.291, 0.1518, 0.2914, 0.1921, 0.2403, 0.1921, 0.2403, 0.1921, 0.2914, 0.1921, 0.2929, 0.2324, 0.2449, 0.2324, 0.2178, 0.03085, 0.2515, 0.03084, 0.2449, 0.07115, 0.2077, 0.07116, 0.2077, 0.07116, 0.2449, 0.07115, 0.2403, 0.1115, 0.2008, 0.1115, 0.2008, 0.1115, 0.2403, 0.1115, 0.2391, 0.1518, 0.199, 0.1518, 0.199, 0.1518, 0.2391, 0.1518, 0.2403, 0.1921, 0.2008, 0.1921, 0.2008, 0.1921, 0.2403, 0.1921, 0.2449, 0.2324, 0.2077, 0.2324, 0.1464, 0.03084, 0.1801, 0.03085, 0.1902, 0.07116, 0.153, 0.07115, 0.153, 0.07115, 0.1902, 0.07116, 0.1971, 0.1115, 0.1576, 0.1115, 0.1576, 0.1115, 0.1971, 0.1115, 0.199, 0.1518, 0.1588, 0.1518, 0.1588, 0.1518, 0.199, 0.1518, 0.1971, 0.1921, 0.1576, 0.1921, 0.1576, 0.1921, 0.1971, 0.1921, 0.1902, 0.2324, 0.153, 0.2324])
me_cylinder.materials.append(mat_barrel)
me_cylinder.materials.append(mat_metalburn)
me_cylinder.update()

# ---- objects
ob_barrel = bpy.data.objects.new('Barrel', me_cylinder)

# ---- transforms, parenting, visibility, modifiers, constraints
ob_barrel.location = (0.0, 0.0, 0.0)

# ---- collection membership
col_collection.objects.link(ob_barrel)

# ---- scene / render settings (as saved in the file)
scene.frame_start = 1; scene.frame_end = 250; scene.frame_set(1)
scene.render.engine = 'BLENDER_EEVEE_NEXT'
scene.cycles.sampling_pattern = 'TABULATED_SOBOL'
bpy.context.view_layer.update()

# ---- added for rendering (the .blend has no active camera and no usable light): camera, sun
cam_auto = bpy.data.cameras.new('AutoCamera')
cam_auto.lens = 50.0
cam_auto.sensor_width = 36.0
cam_auto.clip_end = 1000.0
ob_auto_camera = bpy.data.objects.new('AutoCamera', cam_auto)
scene.collection.objects.link(ob_auto_camera)
ob_auto_camera.location = (1.3968, -1.67616, 1.55677)
ob_auto_camera.rotation_euler = (1.09748, -7.21219e-08, 0.694738)
scene.camera = ob_auto_camera
light_auto_sun = bpy.data.lights.new('AutoSun', 'SUN')
light_auto_sun.energy = 3.0
light_auto_sun.angle = 0.0523599
ob_auto_sun = bpy.data.objects.new('AutoSun', light_auto_sun)
scene.collection.objects.link(ob_auto_sun)
ob_auto_sun.rotation_euler = (0.872665, 0.174533, 0.523599)
bpy.context.view_layer.update()
